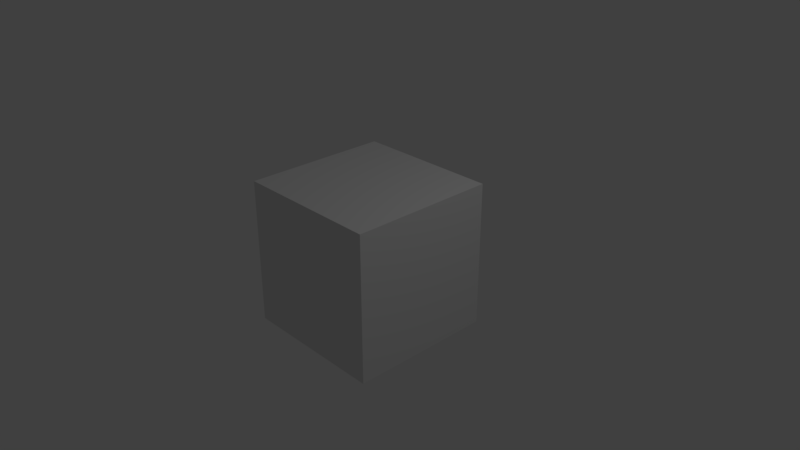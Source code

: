 # Source: Buffer.blend  (saved by Blender 2.79.5; exported with 4.5.12 LTS)
import bpy
from mathutils import Matrix  # noqa: F401  (used for matrix-valued properties, if any)

bpy.ops.wm.read_factory_settings(use_empty=True)
scene = bpy.context.scene
scene.name = 'Scene'

# ---- collections
col_collection_1 = bpy.data.collections.new('Collection 1'); scene.collection.children.link(col_collection_1)

# ---- materials (node trees are filled in below, after node groups)
mat_material = bpy.data.materials.new('Material')
mat_material.alpha_threshold = 0.0
mat_material.use_transparent_shadow = False
mat_material.roughness = 0.5
mat_material.line_color = (0.0, 0.0, 0.0, 1.0)

# ---- material node trees

# ---- world
world_world = bpy.data.worlds.new('World'); scene.world = world_world
world_world.color = (0.05088, 0.05088, 0.05088)
world_world.use_sun_shadow = False
world_world.sun_shadow_jitter_overblur = 0.0

# ---- cameras
cam_camera = bpy.data.cameras.new('Camera')
cam_camera.clip_end = 100.0
cam_camera.lens = 35.0
cam_camera.sensor_width = 32.0
cam_camera.sensor_height = 18.0
cam_camera.ortho_scale = 7.314
cam_camera.dof.focus_distance = 0.0
cam_camera.dof.aperture_fstop = 128.0

# ---- lights
light_lamp = bpy.data.lights.new('Lamp', 'POINT')
light_lamp.transmission_factor = 0.0
light_lamp.cutoff_distance = 30.0
light_lamp.energy = 100.0
light_lamp.shadow_buffer_clip_start = 1.001
light_lamp.shadow_soft_size = 0.1
light_lamp.shadow_maximum_resolution = 0.006
light_lamp.use_absolute_resolution = True

# ---- meshes
me_cube = bpy.data.meshes.new('Cube')
me_cube.from_pydata([(1.0, 1.0, -1.0), (1.0, -1.0, -1.0), (-1.0, -1.0, -1.0), (-1.0, 1.0, -1.0), (1.0, 1.0, 1.0), (1.0, -1.0, 1.0), (-1.0, -1.0, 1.0), (-1.0, 1.0, 1.0)], [], [(0, 1, 2, 3), (4, 7, 6, 5), (0, 4, 5, 1), (1, 5, 6, 2), (2, 6, 7, 3), (4, 0, 3, 7)])
me_cube.materials.append(mat_material)
me_cube.use_remesh_preserve_volume = False
me_cube.use_remesh_preserve_attributes = False
me_cube.use_mirror_vertex_groups = False
me_cube.update()

# ---- objects
ob_cube = bpy.data.objects.new('Cube', me_cube)
ob_lamp = bpy.data.objects.new('Lamp', light_lamp)
ob_camera = bpy.data.objects.new('Camera', cam_camera)

# ---- transforms, parenting, visibility, modifiers, constraints
ob_cube.location = (0.0, 0.0, 0.0)
ob_cube.lock_rotations_4d = False
ob_cube.empty_display_type = 'ARROWS'
ob_cube.lineart.crease_threshold = 0.0
ob_lamp.location = (4.076, 1.005, 5.904)
ob_lamp.rotation_euler = (0.6503, 0.05522, 1.866)
ob_lamp.lock_rotations_4d = False
ob_lamp.empty_display_type = 'ARROWS'
ob_lamp.color = (0.0, 0.0, 0.0, 0.0)
ob_lamp.lineart.crease_threshold = 0.0
ob_camera.location = (7.481, -6.508, 5.344)
ob_camera.rotation_euler = (1.109, 0.0, 0.8149)
ob_camera.lock_rotations_4d = False
ob_camera.empty_display_type = 'ARROWS'
ob_camera.color = (0.0, 0.0, 0.0, 0.0)
ob_camera.display_type = 'WIRE'
ob_camera.lineart.crease_threshold = 0.0

# ---- collection membership
col_collection_1.objects.link(ob_cube)
col_collection_1.objects.link(ob_lamp)
col_collection_1.objects.link(ob_camera)

# ---- scene / render settings (as saved in the file)
scene.camera = ob_camera
scene.frame_start = 1; scene.frame_end = 250; scene.frame_set(1)
scene.render.engine = 'BLENDER_EEVEE_NEXT'
scene.render.resolution_percentage = 50
scene.render.dither_intensity = 0.0
scene.cycles.use_denoising = False
scene.cycles.samples = 128
scene.cycles.sampling_pattern = 'TABULATED_SOBOL'
scene.cycles.use_adaptive_sampling = False
scene.cycles.use_light_tree = False
scene.view_settings.view_transform = 'Standard'
bpy.context.view_layer.update()
